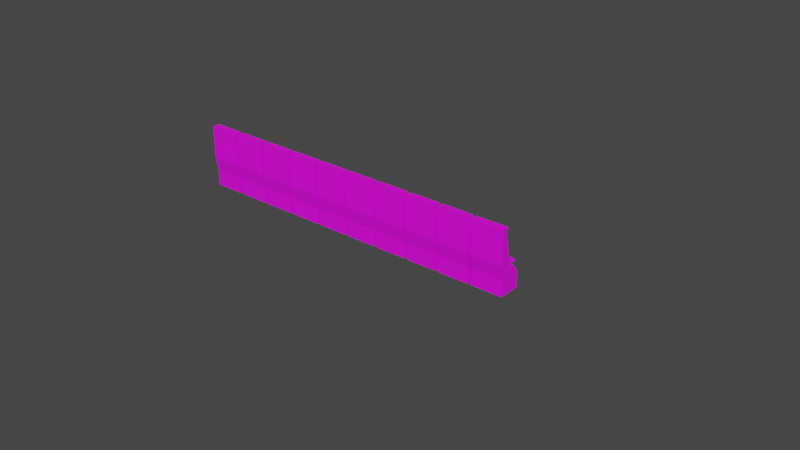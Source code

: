 # Source: EnvironmentSlots.blend  (saved by Blender 3.4.6; exported with 4.5.12 LTS)
import bpy
from mathutils import Matrix  # noqa: F401  (used for matrix-valued properties, if any)

bpy.ops.wm.read_factory_settings(use_empty=True)
scene = bpy.context.scene
scene.name = 'Scene'

# ---- collections
col_collection = bpy.data.collections.new('Collection'); scene.collection.children.link(col_collection)

# ---- images (referenced by path relative to the original .blend; pixels are not part of the script)
import os
ASSET_DIR = os.environ.get("B2B_ASSET_DIR", "")  # directory of the original .blend (textures are referenced by path, not embedded)
HERE = os.path.dirname(os.path.abspath(__file__))  # packed textures are extracted next to this script under _unpacked/

def load_image(name, relpath, width, height, colorspace="sRGB"):
    """Load a texture the original file referenced (path relative to the .blend, or extracted next to this script)."""
    p = next((c for c in (os.path.join(HERE, relpath), os.path.join(ASSET_DIR, relpath)) if relpath and os.path.exists(c)), "")
    if p:
        img = bpy.data.images.load(p, check_existing=True)
        img.name = name
    else:  # same state as the original file: an image datablock whose file is absent (Cycles renders it pink)
        img = bpy.data.images.new(name, width, height)
        img.source = "FILE"
        img.filepath = "//" + (relpath or name)
    img.colorspace_settings.name = colorspace
    return img
img_s_l1200_png_001 = load_image('s-l1200.png.001', 's-l1200.png', 1024, 1024, 'sRGB')
img_slotmachinemeg_jpg = load_image('SLOTMACHINEMEG.jpg', 'SLOTMACHINEMEG.jpg', 1024, 1024, 'sRGB')
img_seattop_jpg = load_image('seatTOP.jpg', 'seatTOP.jpg', 1024, 1024, 'sRGB')

# ---- materials (node trees are filled in below, after node groups)
mat_material_001 = bpy.data.materials.new('Material.001')
mat_material_001.use_transparent_shadow = False
mat_slot_machine = bpy.data.materials.new('Slot machine')
mat_slot_machine.use_transparent_shadow = False
mat_material_002 = bpy.data.materials.new('Material.002')
mat_material_002.use_transparent_shadow = False
mat_material_003 = bpy.data.materials.new('Material.003')
mat_material_003.use_transparent_shadow = False

# ---- material node trees
mat_material_001.use_nodes = True; mat_material_001.node_tree.nodes.clear()
_N = mat_material_001.node_tree.nodes; _L = mat_material_001.node_tree.links
n0 = _N.new('ShaderNodeOutputMaterial'); n0.name = 'Material Output'; n0.location = (300, 300)
n1 = _N.new('ShaderNodeBsdfPrincipled'); n1.name = 'Principled BSDF'; n1.location = (10, 300)
n1.distribution = 'GGX'
n1.subsurface_method = 'RANDOM_WALK_SKIN'
n1.inputs[3].default_value = 1.45
n1.inputs[27].default_value = (0.0, 0.0, 0.0, 1.0)
n1.inputs[28].default_value = 1.0
n2 = _N.new('ShaderNodeTexImage'); n2.name = 'Image Texture'; n2.location = (-280, 280)
n2.image = img_s_l1200_png_001
_L.new(n1.outputs[0], n0.inputs[0])
_L.new(n2.outputs[0], n1.inputs[0])
n0.is_active_output = True
mat_slot_machine.use_nodes = True; mat_slot_machine.node_tree.nodes.clear()
_N = mat_slot_machine.node_tree.nodes; _L = mat_slot_machine.node_tree.links
n0 = _N.new('ShaderNodeBsdfPrincipled'); n0.name = 'Principled BSDF'; n0.location = (10, 300)
n0.distribution = 'GGX'
n0.subsurface_method = 'RANDOM_WALK_SKIN'
n0.inputs[3].default_value = 1.45
n0.inputs[27].default_value = (0.0, 0.0, 0.0, 1.0)
n1 = _N.new('ShaderNodeOutputMaterial'); n1.name = 'Material Output'; n1.location = (300, 300)
n2 = _N.new('ShaderNodeTexImage'); n2.name = 'Image Texture'; n2.location = (-280, 280)
n2.image = img_slotmachinemeg_jpg
_L.new(n0.outputs[0], n1.inputs[0])
_L.new(n2.outputs[0], n0.inputs[0])
n1.is_active_output = True
mat_material_002.use_nodes = True; mat_material_002.node_tree.nodes.clear()
_N = mat_material_002.node_tree.nodes; _L = mat_material_002.node_tree.links
n0 = _N.new('ShaderNodeBsdfPrincipled'); n0.name = 'Principled BSDF'; n0.location = (10, 300)
n0.distribution = 'GGX'
n0.subsurface_method = 'RANDOM_WALK_SKIN'
n0.inputs[3].default_value = 1.45
n0.inputs[27].default_value = (0.0, 0.0, 0.0, 1.0)
n0.inputs[28].default_value = 1.0
n1 = _N.new('ShaderNodeOutputMaterial'); n1.name = 'Material Output'; n1.location = (300, 300)
n2 = _N.new('ShaderNodeTexImage'); n2.name = 'Image Texture'; n2.location = (-280, 280)
n2.image = img_seattop_jpg
_L.new(n0.outputs[0], n1.inputs[0])
_L.new(n2.outputs[0], n0.inputs[0])
n1.is_active_output = True
mat_material_003.use_nodes = True; mat_material_003.node_tree.nodes.clear()
_N = mat_material_003.node_tree.nodes; _L = mat_material_003.node_tree.links
n0 = _N.new('ShaderNodeBsdfPrincipled'); n0.name = 'Principled BSDF'; n0.location = (10, 300)
n0.distribution = 'GGX'
n0.subsurface_method = 'RANDOM_WALK_SKIN'
n0.inputs[0].default_value = (0.2171, 0.2171, 0.2171, 1.0)
n0.inputs[1].default_value = 0.8545
n0.inputs[2].default_value = 0.2545
n0.inputs[3].default_value = 1.45
n0.inputs[13].default_value = 0.6909
n0.inputs[27].default_value = (0.0, 0.0, 0.0, 1.0)
n0.inputs[28].default_value = 1.0
n1 = _N.new('ShaderNodeOutputMaterial'); n1.name = 'Material Output'; n1.location = (300, 300)
_L.new(n0.outputs[0], n1.inputs[0])
n1.is_active_output = True

# ---- world
world_world = bpy.data.worlds.new('World'); scene.world = world_world
world_world.use_nodes = True; world_world.node_tree.nodes.clear()
_N = world_world.node_tree.nodes; _L = world_world.node_tree.links
n0 = _N.new('ShaderNodeOutputWorld'); n0.name = 'World Output'; n0.location = (300, 300)
n1 = _N.new('ShaderNodeBackground'); n1.name = 'Background'; n1.location = (10, 300)
n1.inputs[0].default_value = (0.05088, 0.05088, 0.05088, 1.0)
_L.new(n1.outputs[0], n0.inputs[0])
n0.is_active_output = True
world_world.color = (0.05088, 0.05088, 0.05088)
world_world.use_sun_shadow = False
world_world.sun_shadow_jitter_overblur = 0.0

# ---- meshes
me_cube_001 = bpy.data.meshes.new('Cube.001')
me_cube_001.from_pydata([(-1.0, -1.0, -1.0), (-1.0, 1.0, -1.0), (1.0, -1.0, -1.0), (1.0, 1.0, -1.0), (-1.0, -1.0, -0.3038), (-1.0, 1.0, -0.3038), (1.0, 1.0, -0.3038), (1.0, -1.0, -0.3038), (-1.0, -1.224, 0.2788), (1.0, -1.224, 0.2788), (-1.0, -1.224, 1.7), (1.0, -1.224, 1.7), (-1.0, 1.0, -0.3038), (1.0, 1.0, -0.3038), (-1.0, -0.5581, 1.7), (1.0, -0.5581, 1.7), (-1.0, -0.5581, 1.601), (1.0, -0.5581, 1.601), (-1.0, -0.7763, 1.601), (1.0, -0.7763, 1.601), (-1.0, -0.02824, 0.03464), (1.0, -0.02824, 0.03464), (-1.0, 0.4081, 0.03464), (1.0, 0.4081, 0.03464)], [], [(1, 3, 2, 0), (2, 7, 4, 0), (3, 6, 7, 2), (1, 5, 6, 3), (0, 4, 5, 1), (4, 7, 9, 8), (8, 9, 11, 10), (6, 5, 12, 13), (10, 11, 15, 14), (14, 15, 17, 16), (16, 17, 19, 18), (18, 19, 21, 20), (20, 21, 23, 22), (12, 22, 23, 13), (8, 10, 14, 16, 18, 20, 22, 12, 4), (7, 13, 23, 21, 19, 17, 15, 11, 9)])
me_cube_001.polygons.foreach_set('material_index', [0, 1, 1, 1, 1, 0, 0, 0, 0, 1, 0, 1, 0, 0, 1, 1])
_uv = me_cube_001.uv_layers.new(name='UVMap')
_uv.uv.foreach_set('vector', [0.3404, 0.8125, 0.4015, 0.8162, 0.4027, 0.8369, 0.3417, 0.8395, 0.6626, 0.6005, 0.6661, 0.6386, 0.4695, 0.6504, 0.4653, 0.6097, 0.715, 0.1175, 0.7164, 0.1376, 0.6734, 0.1277, 0.6682, 0.1138, 0.6228, 0.0627, 0.6248, 0.02036, 0.7028, 0.03465, 0.7047, 0.0828, 0.4498, 0.04405, 0.4488, 0.0629, 0.4075, 0.06353, 0.4066, 0.04293, 0.2535, 0.2854, 0.7631, 0.2861, 0.7631, 0.2861, 0.2535, 0.2854, 0.2535, 0.2854, 0.7631, 0.2861, 0.7631, 0.2861, 0.2535, 0.2854, 0.5985, 0.3939, 0.4115, 0.3946, 0.4115, 0.3946, 0.5985, 0.3939, 0.2535, 0.2854, 0.7631, 0.2861, 0.7631, 0.2861, 0.2535, 0.2854, 0.4745, 0.9279, 0.6911, 0.8836, 0.6921, 0.8686, 0.4765, 0.9129, 0.2535, 0.2854, 0.7631, 0.2861, 0.7631, 0.2861, 0.2535, 0.2854, 0.6524, 0.5781, 0.4784, 0.5835, 0.4844, 0.2386, 0.6523, 0.2702, 0.2535, 0.2854, 0.7631, 0.2861, 0.7631, 0.2861, 0.2535, 0.2854, 0.4115, 0.3946, 0.2535, 0.2854, 0.7631, 0.2861, 0.5985, 0.3939, 0.4295, 0.2767, 0.4205, 0.2929, 0.4215, 0.3342, 0.4205, 0.3779, 0.4215, 0.4692, 0.4215, 0.5454, 0.4275, 0.6292, 0.4505, 0.6346, 0.4425, 0.2792, 0.4471, 0.6348, 0.4285, 0.6326, 0.4221, 0.4286, 0.4211, 0.4086, 0.4281, 0.3848, 0.4221, 0.3511, 0.4191, 0.3211, 0.4361, 0.2998, 0.4411, 0.3961])
me_cube_001.materials.append(mat_material_001)
me_cube_001.materials.append(mat_slot_machine)
me_cube_001.update()
me_cube_002 = bpy.data.meshes.new('Cube.002')
me_cube_002.from_pydata([(-0.1532, -0.1532, -1.0), (-0.1532, 0.1532, -1.0), (0.1532, -0.1532, -1.0), (0.1532, 0.1532, -1.0), (-0.1532, 0.1532, -6.031), (-0.1532, -0.1532, -6.031), (0.1532, 0.1532, -6.031), (0.1532, -0.1532, -6.031), (-0.3667, 0.3667, -7.511), (-0.3667, -0.3667, -7.511), (0.3667, 0.3667, -7.511), (0.3667, -0.3667, -7.511), (-1.0, -0.8585, 0.8585), (-0.8585, -1.0, 0.8585), (-0.8585, -0.8585, 1.0), (-1.0, 0.8585, 0.8585), (-0.8585, 0.8585, 1.0), (-0.8585, 1.0, 0.8585), (1.0, -0.8585, 0.8585), (0.8585, -0.8585, 1.0), (0.8585, -1.0, 0.8585), (0.8585, 1.0, 0.8585), (0.8585, 0.8585, 1.0), (1.0, 0.8585, 0.8585), (-1.0, -0.8585, -0.01168), (-0.8999, -0.8999, -0.2533), (-0.8585, -1.0, -0.01168), (-1.0, 0.8585, -0.01168), (-0.8585, 1.0, -0.01168), (-0.8999, 0.8999, -0.2533), (1.0, -0.8585, -0.01168), (0.8585, -1.0, -0.01168), (0.8999, -0.8999, -0.2533), (0.8585, 1.0, -0.01168), (1.0, 0.8585, -0.01168), (0.8999, 0.8999, -0.2533)], [], [(24, 12, 15, 27), (0, 2, 32, 25), (34, 23, 18, 30), (28, 17, 21, 33), (31, 20, 13, 26), (3, 1, 29, 35), (2, 3, 35, 32), (1, 0, 25, 29), (2, 0, 5, 7), (7, 5, 9, 11), (3, 2, 7, 6), (1, 3, 6, 4), (0, 1, 4, 5), (8, 10, 11, 9), (4, 6, 10, 8), (6, 7, 11, 10), (5, 4, 8, 9), (12, 13, 14), (15, 16, 17), (18, 19, 20), (21, 22, 23), (24, 25, 26), (27, 28, 29), (30, 31, 32), (33, 34, 35), (14, 16, 15, 12), (16, 22, 21, 17), (22, 19, 18, 23), (19, 14, 13, 20), (24, 27, 29, 25), (28, 33, 35, 29), (34, 30, 32, 35), (31, 26, 25, 32), (26, 13, 12, 24), (17, 28, 27, 15), (30, 18, 20, 31), (23, 34, 33, 21), (22, 16, 14, 19)])
me_cube_002.polygons.foreach_set('material_index', [0, 1, 0, 0, 0, 1, 1, 1, 1, 1, 1, 1, 1, 0, 1, 1, 1, 0, 0, 0, 0, 1, 1, 1, 1, 0, 0, 0, 0, 1, 1, 1, 1, 0, 0, 0, 0, 0])
_uv = me_cube_002.uv_layers.new(name='UVMap')
_uv.uv.foreach_set('vector', [0.4985, 0.01769, 0.6073, 0.01769, 0.6073, 0.2323, 0.4985, 0.2323, 0.2308, 0.6442, 0.2692, 0.6442, 0.3625, 0.7375, 0.1375, 0.7375, 0.4985, 0.5177, 0.6073, 0.5177, 0.6073, 0.7323, 0.4985, 0.7323, 0.4985, 0.2677, 0.6073, 0.2677, 0.6073, 0.4823, 0.4985, 0.4823, 0.4985, 0.7677, 0.6073, 0.7677, 0.6073, 0.9823, 0.4985, 0.9823, 0.2692, 0.6058, 0.2308, 0.6058, 0.1375, 0.5125, 0.3625, 0.5125, 0.2692, 0.6442, 0.2692, 0.6058, 0.4558, 0.5125, 0.4558, 0.7375, 0.2308, 0.6058, 0.2308, 0.6442, 0.1375, 0.7375, 0.1375, 0.5125, 0.2692, 0.6442, 0.2308, 0.6442, 0.2308, 0.6442, 0.2692, 0.6442, 0.2692, 0.6442, 0.2308, 0.6442, 0.2308, 0.6442, 0.2692, 0.6442, 0.2692, 0.6058, 0.2692, 0.6442, 0.2692, 0.6442, 0.2692, 0.6058, 0.2308, 0.6058, 0.2692, 0.6058, 0.2692, 0.6058, 0.2308, 0.6058, 0.2308, 0.6442, 0.2308, 0.6058, 0.2308, 0.6058, 0.2308, 0.6442, 0.2308, 0.6058, 0.2692, 0.6058, 0.2692, 0.6442, 0.2308, 0.6442, 0.2308, 0.6058, 0.2692, 0.6058, 0.2692, 0.6058, 0.2308, 0.6058, 0.2692, 0.6058, 0.2692, 0.6442, 0.2692, 0.6442, 0.2692, 0.6058, 0.2308, 0.6442, 0.2308, 0.6058, 0.2308, 0.6058, 0.2308, 0.6442, 0.6073, 0.01769, 0.6073, 0.0, 0.625, 0.01769, 0.6073, 0.2323, 0.625, 0.2323, 0.6073, 0.25, 0.6073, 0.75, 0.625, 0.7677, 0.6073, 0.7677, 0.6073, 0.4823, 0.625, 0.4823, 0.6073, 0.5, 0.4985, 0.01769, 0.4808, 0.01251, 0.4985, 0.0, 0.4985, 0.2323, 0.4985, 0.25, 0.4808, 0.2375, 0.4985, 0.75, 0.4985, 0.7677, 0.4808, 0.7625, 0.4985, 0.4823, 0.4985, 0.5, 0.4808, 0.4875, 0.625, 0.01769, 0.625, 0.2323, 0.6073, 0.2323, 0.6073, 0.01769, 0.625, 0.2677, 0.625, 0.4823, 0.6073, 0.4823, 0.6073, 0.2677, 0.6427, 0.5177, 0.6427, 0.7323, 0.6073, 0.7323, 0.6073, 0.5177, 0.625, 0.7677, 0.625, 0.9823, 0.6073, 0.9823, 0.6073, 0.7677, 0.4985, 0.01769, 0.4985, 0.2323, 0.4808, 0.2375, 0.4808, 0.01251, 0.4985, 0.2677, 0.4985, 0.4823, 0.4808, 0.4875, 0.4808, 0.2625, 0.4985, 0.5177, 0.4985, 0.7323, 0.4558, 0.7375, 0.4558, 0.5125, 0.4985, 0.7677, 0.4985, 0.9823, 0.4808, 0.9875, 0.4808, 0.7625, 0.4985, 0.0, 0.6073, 0.0, 0.6073, 0.01769, 0.4985, 0.01769, 0.6073, 0.2677, 0.4985, 0.2677, 0.4985, 0.2323, 0.6073, 0.2323, 0.4985, 0.7323, 0.6073, 0.7323, 0.6073, 0.7677, 0.4985, 0.7677, 0.6073, 0.5177, 0.4985, 0.5177, 0.4985, 0.4823, 0.6073, 0.4823, 0.6427, 0.5177, 0.8573, 0.5177, 0.8573, 0.7323, 0.6427, 0.7323])
me_cube_002.materials.append(mat_material_002)
me_cube_002.materials.append(mat_material_003)
me_cube_002.update()

# ---- curves / text
cu_nurbspath = bpy.data.curves.new('NurbsPath', 'CURVE')
cu_nurbspath.dimensions = '3D'
_sp = cu_nurbspath.splines.new('NURBS'); _sp.points.add(4)
_sp.points.foreach_set('co', [-2.0, 0.0, 0.0, 1.0, -1.0, 0.0, 0.0, 1.0, 0.0, 0.0, 0.0, 1.0, 1.0, 0.0, 0.0, 1.0, 2.0, 0.0, 0.0, 1.0])
_sp.order_u = 5
_sp.order_v = 0
_sp.use_endpoint_u = True
cu_nurbspath.use_path = True
cu_nurbspath.fill_mode = 'FULL'
cu_nurbspath_001 = bpy.data.curves.new('NurbsPath.001', 'CURVE')
cu_nurbspath_001.dimensions = '3D'
_sp = cu_nurbspath_001.splines.new('NURBS'); _sp.points.add(4)
_sp.points.foreach_set('co', [-2.0, 0.0, 0.0, 1.0, -1.0, 0.0, 0.0, 1.0, 0.0, 0.0, 0.0, 1.0, 1.0, 0.0, 0.0, 1.0, 2.0, 0.0, 0.0, 1.0])
_sp.order_u = 5
_sp.order_v = 0
_sp.use_endpoint_u = True
cu_nurbspath_001.use_path = True
cu_nurbspath_001.fill_mode = 'FULL'

# ---- objects
ob_cube_001 = bpy.data.objects.new('Cube.001', me_cube_001)
ob_nurbspath = bpy.data.objects.new('NurbsPath', cu_nurbspath)
ob_cube = bpy.data.objects.new('Cube', me_cube_002)
ob_nurbspath_001 = bpy.data.objects.new('NurbsPath.001', cu_nurbspath_001)

# ---- transforms, parenting, visibility, modifiers, constraints
ob_cube_001.location = (0.0, 0.0, 0.7732)
ob_cube_001.scale = (0.5181, 0.351, 0.7717)
_m = ob_cube_001.modifiers.new('Array', 'ARRAY')
_m.count = 10
_m.relative_offset_displace = (1.1, 0.0, 0.0)
_m = ob_cube_001.modifiers.new('Curve', 'CURVE')
_m.object = ob_nurbspath
ob_nurbspath.location = (0.0, 0.0, 0.0)
ob_nurbspath.scale = (3.291, 1.0, 1.0)
ob_cube.location = (0.0, 0.779, 0.3887)
ob_cube.scale = (0.2422, 0.2448, 0.0536)
_m = ob_cube.modifiers.new('Array', 'ARRAY')
_m.count = 10
_m.relative_offset_displace = (2.3, 0.0, 0.0)
_m = ob_cube.modifiers.new('Curve', 'CURVE')
_m.object = ob_nurbspath_001
ob_nurbspath_001.location = (0.0, 0.7629, 0.0)
ob_nurbspath_001.scale = (3.291, 1.0, 1.0)

# ---- collection membership
col_collection.objects.link(ob_cube_001)
col_collection.objects.link(ob_nurbspath)
col_collection.objects.link(ob_cube)
col_collection.objects.link(ob_nurbspath_001)

# ---- scene / render settings (as saved in the file)
scene.frame_start = 1; scene.frame_end = 250; scene.frame_set(1)
scene.render.engine = 'BLENDER_EEVEE_NEXT'
scene.cycles.sampling_pattern = 'TABULATED_SOBOL'
scene.cycles.use_light_tree = False
scene.view_settings.view_transform = 'Filmic'
bpy.context.view_layer.update()

# ---- added for rendering (the .blend has no active camera and no usable light): camera, sun
cam_auto = bpy.data.cameras.new('AutoCamera')
cam_auto.lens = 50.0
cam_auto.sensor_width = 36.0
cam_auto.clip_end = 1000.0
ob_auto_camera = bpy.data.objects.new('AutoCamera', cam_auto)
scene.collection.objects.link(ob_auto_camera)
ob_auto_camera.location = (18.6676, -22.0197, 15.4767)
ob_auto_camera.rotation_euler = (1.09748, -7.21219e-08, 0.694738)
scene.camera = ob_auto_camera
light_auto_sun = bpy.data.lights.new('AutoSun', 'SUN')
light_auto_sun.energy = 3.0
light_auto_sun.angle = 0.0523599
ob_auto_sun = bpy.data.objects.new('AutoSun', light_auto_sun)
scene.collection.objects.link(ob_auto_sun)
ob_auto_sun.rotation_euler = (0.872665, 0.174533, 0.523599)
bpy.context.view_layer.update()
